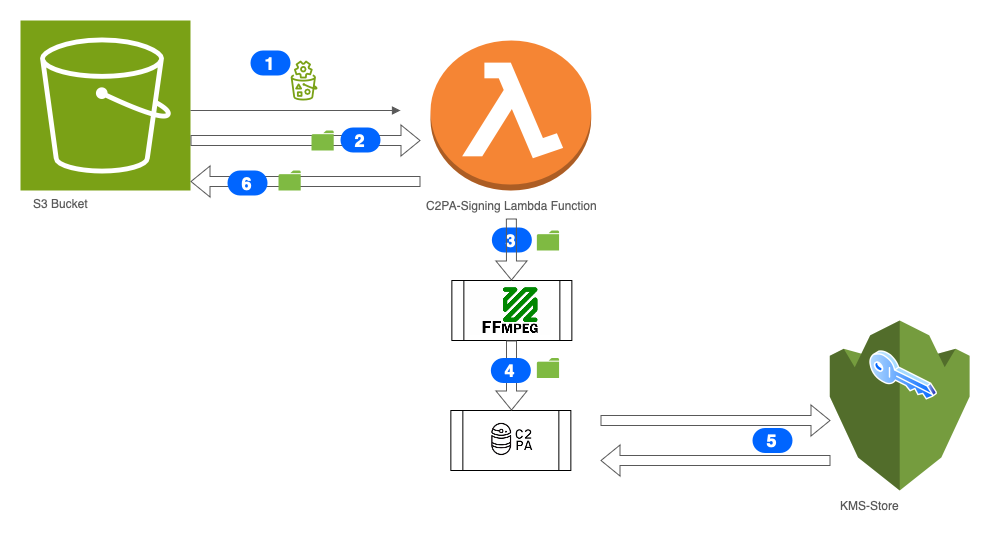

The diagram above was exported from draw.io. Its source (the exported page's mxGraphModel, read from the mxfile embedded in the PNG):
<mxGraphModel dx="994" dy="752" grid="1" gridSize="10" guides="1" tooltips="1" connect="1" arrows="1" fold="1" page="1" pageScale="1" pageWidth="827" pageHeight="1169" background="#ffffff" math="0" shadow="0">
  <root>
    <mxCell id="0" />
    <mxCell id="1" parent="0" />
    <mxCell id="xTAZMhIz0_m4H_iPqNoI-1" value="" style="sketch=0;points=[[0,0,0],[0.25,0,0],[0.5,0,0],[0.75,0,0],[1,0,0],[0,1,0],[0.25,1,0],[0.5,1,0],[0.75,1,0],[1,1,0],[0,0.25,0],[0,0.5,0],[0,0.75,0],[1,0.25,0],[1,0.5,0],[1,0.75,0]];outlineConnect=0;fontColor=#232F3E;fillColor=#7AA116;strokeColor=#ffffff;dashed=0;verticalLabelPosition=bottom;verticalAlign=top;align=center;html=1;fontSize=12;fontStyle=0;aspect=fixed;shape=mxgraph.aws4.resourceIcon;resIcon=mxgraph.aws4.s3;" parent="1" vertex="1">
      <mxGeometry x="40" y="40" width="170" height="170" as="geometry" />
    </mxCell>
    <mxCell id="xTAZMhIz0_m4H_iPqNoI-2" value="" style="edgeStyle=elbowEdgeStyle;html=1;endArrow=block;dashed=0;elbow=vertical;endFill=1;rounded=0;strokeColor=#595959;" parent="1" source="xTAZMhIz0_m4H_iPqNoI-1" edge="1">
      <mxGeometry width="160" relative="1" as="geometry">
        <mxPoint x="260" y="130" as="sourcePoint" />
        <mxPoint x="420" y="130" as="targetPoint" />
      </mxGeometry>
    </mxCell>
    <mxCell id="xTAZMhIz0_m4H_iPqNoI-3" value="" style="sketch=0;outlineConnect=0;fontColor=#232F3E;gradientColor=none;fillColor=#7AA116;strokeColor=none;dashed=0;verticalLabelPosition=bottom;verticalAlign=top;align=center;html=1;fontSize=12;fontStyle=0;aspect=fixed;pointerEvents=1;shape=mxgraph.aws4.s3_object_lambda;" parent="1" vertex="1">
      <mxGeometry x="310" y="80" width="27.18" height="40" as="geometry" />
    </mxCell>
    <mxCell id="xTAZMhIz0_m4H_iPqNoI-4" value="" style="outlineConnect=0;dashed=0;verticalLabelPosition=bottom;verticalAlign=top;align=center;html=1;shape=mxgraph.aws3.lambda_function;fillColor=#F58534;gradientColor=none;" parent="1" vertex="1">
      <mxGeometry x="450" y="60" width="160.71" height="150" as="geometry" />
    </mxCell>
    <mxCell id="xTAZMhIz0_m4H_iPqNoI-5" value="" style="shape=flexArrow;endArrow=classic;html=1;rounded=0;strokeColor=#595959;align=center;verticalAlign=middle;fontFamily=Helvetica;fontSize=11;fontColor=default;labelBackgroundColor=default;" parent="1" edge="1">
      <mxGeometry width="50" height="50" relative="1" as="geometry">
        <mxPoint x="440" y="201" as="sourcePoint" />
        <mxPoint x="210" y="201" as="targetPoint" />
      </mxGeometry>
    </mxCell>
    <mxCell id="xTAZMhIz0_m4H_iPqNoI-6" value="" style="shape=flexArrow;endArrow=classic;html=1;rounded=0;strokeColor=#595959;align=center;verticalAlign=middle;fontFamily=Helvetica;fontSize=11;fontColor=default;labelBackgroundColor=default;" parent="1" edge="1">
      <mxGeometry width="50" height="50" relative="1" as="geometry">
        <mxPoint x="210" y="160" as="sourcePoint" />
        <mxPoint x="440" y="160" as="targetPoint" />
      </mxGeometry>
    </mxCell>
    <mxCell id="xTAZMhIz0_m4H_iPqNoI-7" value="" style="outlineConnect=0;dashed=0;verticalLabelPosition=bottom;verticalAlign=top;align=center;html=1;shape=mxgraph.aws3.kms;fillColor=#759C3E;gradientColor=none;" parent="1" vertex="1">
      <mxGeometry x="849.29" y="340" width="139.84" height="170" as="geometry" />
    </mxCell>
    <mxCell id="xTAZMhIz0_m4H_iPqNoI-8" value="" style="shape=flexArrow;endArrow=classic;html=1;rounded=0;strokeColor=#595959;align=center;verticalAlign=middle;fontFamily=Helvetica;fontSize=11;fontColor=default;labelBackgroundColor=default;" parent="1" edge="1">
      <mxGeometry width="50" height="50" relative="1" as="geometry">
        <mxPoint x="850" y="480" as="sourcePoint" />
        <mxPoint x="620" y="480" as="targetPoint" />
      </mxGeometry>
    </mxCell>
    <mxCell id="xTAZMhIz0_m4H_iPqNoI-9" value="" style="shape=flexArrow;endArrow=classic;html=1;rounded=0;strokeColor=#595959;align=center;verticalAlign=middle;fontFamily=Helvetica;fontSize=11;fontColor=default;labelBackgroundColor=default;" parent="1" edge="1">
      <mxGeometry width="50" height="50" relative="1" as="geometry">
        <mxPoint x="620" y="440" as="sourcePoint" />
        <mxPoint x="850" y="440" as="targetPoint" />
      </mxGeometry>
    </mxCell>
    <mxCell id="xTAZMhIz0_m4H_iPqNoI-10" value="" style="image;aspect=fixed;perimeter=ellipsePerimeter;html=1;align=center;shadow=0;dashed=0;spacingTop=3;image=img/lib/active_directory/key.svg;" parent="1" vertex="1">
      <mxGeometry x="889.29" y="370" width="67.57" height="50" as="geometry" />
    </mxCell>
    <mxCell id="xTAZMhIz0_m4H_iPqNoI-13" value="" style="sketch=0;pointerEvents=1;shadow=0;dashed=0;html=1;strokeColor=none;labelPosition=center;verticalLabelPosition=bottom;verticalAlign=top;outlineConnect=0;align=center;shape=mxgraph.office.concepts.folder;fillColor=#7FBA42;" parent="1" vertex="1">
      <mxGeometry x="298" y="190" width="22.22" height="20" as="geometry" />
    </mxCell>
    <mxCell id="xTAZMhIz0_m4H_iPqNoI-14" value="" style="sketch=0;pointerEvents=1;shadow=0;dashed=0;html=1;strokeColor=none;labelPosition=center;verticalLabelPosition=bottom;verticalAlign=top;outlineConnect=0;align=center;shape=mxgraph.office.concepts.folder;fillColor=#7FBA42;" parent="1" vertex="1">
      <mxGeometry x="331" y="150" width="22.22" height="20" as="geometry" />
    </mxCell>
    <mxCell id="xTAZMhIz0_m4H_iPqNoI-15" value="1" style="rounded=1;fillColor=#0065FF;strokeColor=none;html=1;fontColor=#ffffff;align=center;verticalAlign=middle;whiteSpace=wrap;fontSize=18;fontStyle=1;arcSize=50;sketch=0;" parent="1" vertex="1">
      <mxGeometry x="270" y="70" width="40" height="25" as="geometry" />
    </mxCell>
    <mxCell id="xTAZMhIz0_m4H_iPqNoI-16" value="2" style="rounded=1;fillColor=#0065FF;strokeColor=none;html=1;fontColor=#ffffff;align=center;verticalAlign=middle;whiteSpace=wrap;fontSize=18;fontStyle=1;arcSize=50;sketch=0;" parent="1" vertex="1">
      <mxGeometry x="360" y="147" width="40" height="25" as="geometry" />
    </mxCell>
    <mxCell id="xTAZMhIz0_m4H_iPqNoI-19" value="6" style="rounded=1;fillColor=#0065FF;strokeColor=none;html=1;fontColor=#ffffff;align=center;verticalAlign=middle;whiteSpace=wrap;fontSize=18;fontStyle=1;arcSize=50;sketch=0;" parent="1" vertex="1">
      <mxGeometry x="247" y="190" width="40" height="25" as="geometry" />
    </mxCell>
    <mxCell id="xTAZMhIz0_m4H_iPqNoI-21" value="&lt;font color=&quot;#595959&quot;&gt;S3 Bucket&lt;/font&gt;" style="text;html=1;align=center;verticalAlign=middle;resizable=0;points=[];autosize=1;strokeColor=none;fillColor=none;" parent="1" vertex="1">
      <mxGeometry x="40" y="208" width="80" height="30" as="geometry" />
    </mxCell>
    <mxCell id="xTAZMhIz0_m4H_iPqNoI-22" value="&lt;font color=&quot;#595959&quot;&gt;KMS-Store&lt;/font&gt;" style="text;html=1;align=center;verticalAlign=middle;resizable=0;points=[];autosize=1;strokeColor=none;fillColor=none;" parent="1" vertex="1">
      <mxGeometry x="849.29" y="510" width="80" height="30" as="geometry" />
    </mxCell>
    <mxCell id="xTAZMhIz0_m4H_iPqNoI-23" value="&lt;font color=&quot;#595959&quot;&gt;C2PA-Signing Lambda Function&lt;/font&gt;" style="text;html=1;align=center;verticalAlign=middle;resizable=0;points=[];autosize=1;strokeColor=none;fillColor=none;" parent="1" vertex="1">
      <mxGeometry x="436.36" y="210" width="190" height="30" as="geometry" />
    </mxCell>
    <mxCell id="xTAZMhIz0_m4H_iPqNoI-24" value="3" style="rounded=1;fillColor=#0065FF;strokeColor=none;html=1;fontColor=#ffffff;align=center;verticalAlign=middle;whiteSpace=wrap;fontSize=18;fontStyle=1;arcSize=50;sketch=0;" parent="1" vertex="1">
      <mxGeometry x="511.36" y="247" width="40" height="25" as="geometry" />
    </mxCell>
    <mxCell id="_bobxI0o1Pai6xU54zGW-1" value="FFmpeg" style="shape=process;whiteSpace=wrap;html=1;backgroundOutline=1;" parent="1" vertex="1">
      <mxGeometry x="471.36" y="300" width="120" height="60" as="geometry" />
    </mxCell>
    <mxCell id="_bobxI0o1Pai6xU54zGW-2" value="" style="sketch=0;pointerEvents=1;shadow=0;dashed=0;html=1;strokeColor=none;labelPosition=center;verticalLabelPosition=bottom;verticalAlign=top;outlineConnect=0;align=center;shape=mxgraph.office.concepts.folder;fillColor=#7FBA42;" parent="1" vertex="1">
      <mxGeometry x="556.36" y="250" width="22.22" height="20" as="geometry" />
    </mxCell>
    <mxCell id="_bobxI0o1Pai6xU54zGW-4" value="" style="sketch=0;pointerEvents=1;shadow=0;dashed=0;html=1;strokeColor=none;labelPosition=center;verticalLabelPosition=bottom;verticalAlign=top;outlineConnect=0;align=center;shape=mxgraph.office.concepts.folder;fillColor=#7FBA42;" parent="1" vertex="1">
      <mxGeometry x="556.36" y="377.5" width="22.22" height="20" as="geometry" />
    </mxCell>
    <mxCell id="_bobxI0o1Pai6xU54zGW-6" value="c2patool" style="shape=process;whiteSpace=wrap;html=1;backgroundOutline=1;" parent="1" vertex="1">
      <mxGeometry x="470.35" y="430" width="120" height="60" as="geometry" />
    </mxCell>
    <mxCell id="_bobxI0o1Pai6xU54zGW-8" value="" style="shape=image;verticalLabelPosition=bottom;labelBackgroundColor=default;verticalAlign=top;aspect=fixed;imageAspect=0;image=data:image/png,(base64 omitted: 6724 chars);" parent="1" vertex="1">
      <mxGeometry x="489.21000000000004" y="305" width="82.28" height="50" as="geometry" />
    </mxCell>
    <mxCell id="_bobxI0o1Pai6xU54zGW-9" value="" style="shape=image;verticalLabelPosition=bottom;labelBackgroundColor=default;verticalAlign=top;aspect=fixed;imageAspect=0;image=data:image/png,(base64 omitted: 3056 chars);clipPath=inset(24.75% 30.47% 24.75% 30.47%);" parent="1" vertex="1">
      <mxGeometry x="506.36" y="435" width="50" height="50" as="geometry" />
    </mxCell>
    <mxCell id="_bobxI0o1Pai6xU54zGW-10" value="" style="shape=flexArrow;endArrow=classic;html=1;rounded=0;strokeColor=#595959;align=center;verticalAlign=middle;fontFamily=Helvetica;fontSize=11;fontColor=default;labelBackgroundColor=default;" parent="1" edge="1">
      <mxGeometry width="50" height="50" relative="1" as="geometry">
        <mxPoint x="530.86" y="238" as="sourcePoint" />
        <mxPoint x="531" y="300" as="targetPoint" />
      </mxGeometry>
    </mxCell>
    <mxCell id="_bobxI0o1Pai6xU54zGW-11" value="" style="shape=flexArrow;endArrow=classic;html=1;rounded=0;strokeColor=#595959;align=center;verticalAlign=middle;fontFamily=Helvetica;fontSize=11;fontColor=default;labelBackgroundColor=default;" parent="1" edge="1">
      <mxGeometry width="50" height="50" relative="1" as="geometry">
        <mxPoint x="531" y="360" as="sourcePoint" />
        <mxPoint x="531" y="430" as="targetPoint" />
      </mxGeometry>
    </mxCell>
    <mxCell id="xTAZMhIz0_m4H_iPqNoI-25" value="4" style="rounded=1;fillColor=#0065FF;strokeColor=none;html=1;fontColor=#ffffff;align=center;verticalAlign=middle;whiteSpace=wrap;fontSize=18;fontStyle=1;arcSize=50;sketch=0;" parent="1" vertex="1">
      <mxGeometry x="510.35" y="377.5" width="40" height="25" as="geometry" />
    </mxCell>
    <mxCell id="_bobxI0o1Pai6xU54zGW-13" value="5" style="rounded=1;fillColor=#0065FF;strokeColor=none;html=1;fontColor=#ffffff;align=center;verticalAlign=middle;whiteSpace=wrap;fontSize=18;fontStyle=1;arcSize=50;sketch=0;" parent="1" vertex="1">
      <mxGeometry x="772" y="447.5" width="40" height="25" as="geometry" />
    </mxCell>
  </root>
</mxGraphModel>